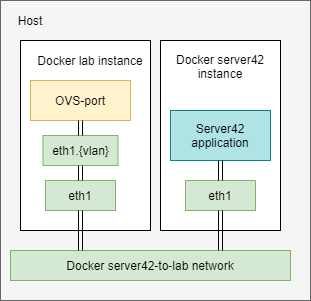

The diagram above was exported from draw.io. Its source (the exported page's mxGraphModel, read from the mxfile embedded in the PNG):
<mxGraphModel dx="782" dy="478" grid="1" gridSize="10" guides="1" tooltips="1" connect="1" arrows="1" fold="1" page="1" pageScale="1" pageWidth="850" pageHeight="1100" math="0" shadow="0">
  <root>
    <mxCell id="0" />
    <mxCell id="1" parent="0" />
    <mxCell id="j-uEztTOoS9jI-6Asrti-1" value="" style="rounded=0;whiteSpace=wrap;html=1;fillColor=#f5f5f5;strokeColor=#666666;fontColor=#333333;" vertex="1" parent="1">
      <mxGeometry width="310" height="300" as="geometry" />
    </mxCell>
    <mxCell id="j-uEztTOoS9jI-6Asrti-2" value="Host" style="text;html=1;strokeColor=none;fillColor=none;align=center;verticalAlign=middle;whiteSpace=wrap;rounded=0;" vertex="1" parent="1">
      <mxGeometry x="10" y="10" width="40" height="20" as="geometry" />
    </mxCell>
    <mxCell id="j-uEztTOoS9jI-6Asrti-3" value="" style="rounded=0;whiteSpace=wrap;html=1;" vertex="1" parent="1">
      <mxGeometry x="20" y="40" width="130" height="190" as="geometry" />
    </mxCell>
    <mxCell id="j-uEztTOoS9jI-6Asrti-4" value="OVS-port" style="rounded=0;whiteSpace=wrap;html=1;fillColor=#fff2cc;strokeColor=#d6b656;" vertex="1" parent="1">
      <mxGeometry x="30" y="80" width="100" height="40" as="geometry" />
    </mxCell>
    <mxCell id="j-uEztTOoS9jI-6Asrti-5" value="Docker lab instance" style="text;html=1;strokeColor=none;fillColor=none;align=center;verticalAlign=middle;whiteSpace=wrap;rounded=0;" vertex="1" parent="1">
      <mxGeometry x="30" y="50" width="120" height="20" as="geometry" />
    </mxCell>
    <mxCell id="j-uEztTOoS9jI-6Asrti-6" value="eth1" style="rounded=0;whiteSpace=wrap;html=1;fillColor=#d5e8d4;strokeColor=#82b366;" vertex="1" parent="1">
      <mxGeometry x="45" y="180" width="70" height="30" as="geometry" />
    </mxCell>
    <mxCell id="j-uEztTOoS9jI-6Asrti-7" value="eth1.{vlan}" style="rounded=0;whiteSpace=wrap;html=1;fillColor=#d5e8d4;strokeColor=#82b366;" vertex="1" parent="1">
      <mxGeometry x="42.5" y="135" width="75" height="30" as="geometry" />
    </mxCell>
    <mxCell id="j-uEztTOoS9jI-6Asrti-8" value="Docker server42-to-lab network" style="rounded=0;whiteSpace=wrap;html=1;fillColor=#d5e8d4;strokeColor=#82b366;" vertex="1" parent="1">
      <mxGeometry x="10" y="250" width="280" height="30" as="geometry" />
    </mxCell>
    <mxCell id="j-uEztTOoS9jI-6Asrti-9" value="" style="rounded=0;whiteSpace=wrap;html=1;" vertex="1" parent="1">
      <mxGeometry x="160" y="40" width="120" height="190" as="geometry" />
    </mxCell>
    <mxCell id="j-uEztTOoS9jI-6Asrti-10" value="eth1" style="rounded=0;whiteSpace=wrap;html=1;fillColor=#d5e8d4;strokeColor=#82b366;" vertex="1" parent="1">
      <mxGeometry x="185" y="180" width="70" height="30" as="geometry" />
    </mxCell>
    <mxCell id="j-uEztTOoS9jI-6Asrti-11" value="Server42 application" style="rounded=0;whiteSpace=wrap;html=1;fillColor=#b0e3e6;strokeColor=#0e8088;" vertex="1" parent="1">
      <mxGeometry x="170" y="110" width="100" height="50" as="geometry" />
    </mxCell>
    <mxCell id="j-uEztTOoS9jI-6Asrti-12" value="Docker server42 instance" style="text;html=1;strokeColor=none;fillColor=none;align=center;verticalAlign=middle;whiteSpace=wrap;rounded=0;" vertex="1" parent="1">
      <mxGeometry x="160" y="56" width="120" height="20" as="geometry" />
    </mxCell>
    <mxCell id="j-uEztTOoS9jI-6Asrti-13" value="" style="shape=link;html=1;exitX=0.5;exitY=1;exitDx=0;exitDy=0;entryX=0.5;entryY=0;entryDx=0;entryDy=0;" edge="1" parent="1" source="j-uEztTOoS9jI-6Asrti-4" target="j-uEztTOoS9jI-6Asrti-7">
      <mxGeometry width="100" relative="1" as="geometry">
        <mxPoint x="340" y="210" as="sourcePoint" />
        <mxPoint x="440" y="210" as="targetPoint" />
      </mxGeometry>
    </mxCell>
    <mxCell id="j-uEztTOoS9jI-6Asrti-14" value="" style="shape=link;html=1;exitX=0.5;exitY=1;exitDx=0;exitDy=0;" edge="1" parent="1" source="j-uEztTOoS9jI-6Asrti-7" target="j-uEztTOoS9jI-6Asrti-6">
      <mxGeometry width="100" relative="1" as="geometry">
        <mxPoint x="340" y="210" as="sourcePoint" />
        <mxPoint x="440" y="210" as="targetPoint" />
      </mxGeometry>
    </mxCell>
    <mxCell id="j-uEztTOoS9jI-6Asrti-15" value="" style="shape=link;html=1;exitX=0.5;exitY=1;exitDx=0;exitDy=0;entryX=0.25;entryY=0;entryDx=0;entryDy=0;" edge="1" parent="1" source="j-uEztTOoS9jI-6Asrti-6" target="j-uEztTOoS9jI-6Asrti-8">
      <mxGeometry width="100" relative="1" as="geometry">
        <mxPoint x="330" y="210" as="sourcePoint" />
        <mxPoint x="430" y="210" as="targetPoint" />
      </mxGeometry>
    </mxCell>
    <mxCell id="j-uEztTOoS9jI-6Asrti-16" value="" style="shape=link;html=1;exitX=0.5;exitY=1;exitDx=0;exitDy=0;entryX=0.75;entryY=0;entryDx=0;entryDy=0;" edge="1" parent="1" source="j-uEztTOoS9jI-6Asrti-10" target="j-uEztTOoS9jI-6Asrti-8">
      <mxGeometry width="100" relative="1" as="geometry">
        <mxPoint x="330" y="210" as="sourcePoint" />
        <mxPoint x="430" y="210" as="targetPoint" />
      </mxGeometry>
    </mxCell>
    <mxCell id="j-uEztTOoS9jI-6Asrti-17" value="" style="shape=link;html=1;exitX=0.5;exitY=1;exitDx=0;exitDy=0;entryX=0.5;entryY=0;entryDx=0;entryDy=0;" edge="1" parent="1" source="j-uEztTOoS9jI-6Asrti-11" target="j-uEztTOoS9jI-6Asrti-10">
      <mxGeometry width="100" relative="1" as="geometry">
        <mxPoint x="340" y="210" as="sourcePoint" />
        <mxPoint x="440" y="210" as="targetPoint" />
      </mxGeometry>
    </mxCell>
  </root>
</mxGraphModel>